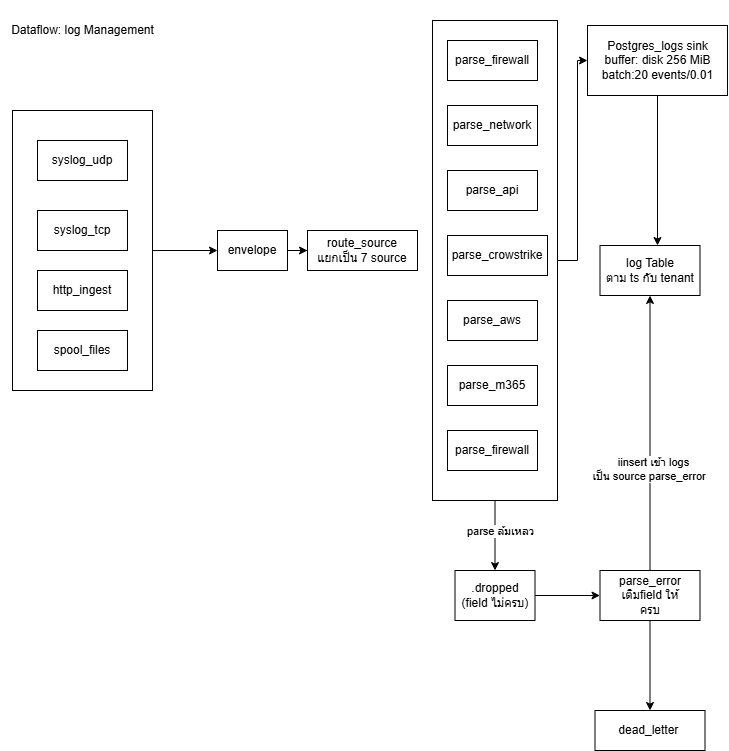

The diagram above was exported from draw.io. Its source (the exported page's mxGraphModel, read from the mxfile embedded in the PNG):
<mxGraphModel dx="1406" dy="780" grid="1" gridSize="10" guides="1" tooltips="1" connect="1" arrows="1" fold="1" page="1" pageScale="1" pageWidth="850" pageHeight="1100" math="0" shadow="0">
  <root>
    <mxCell id="0" />
    <mxCell id="1" parent="0" />
    <mxCell id="qUiJSfoffFsKPByMnKHZ-26" edge="1" parent="1" source="qUiJSfoffFsKPByMnKHZ-22" style="edgeStyle=orthogonalEdgeStyle;rounded=0;orthogonalLoop=1;jettySize=auto;html=1;entryX=0;entryY=0.5;entryDx=0;entryDy=0;" target="qUiJSfoffFsKPByMnKHZ-23">
      <mxGeometry relative="1" as="geometry" />
    </mxCell>
    <mxCell id="qUiJSfoffFsKPByMnKHZ-29" edge="1" parent="1" source="qUiJSfoffFsKPByMnKHZ-22" style="edgeStyle=orthogonalEdgeStyle;rounded=0;orthogonalLoop=1;jettySize=auto;html=1;entryX=0.5;entryY=0;entryDx=0;entryDy=0;" target="qUiJSfoffFsKPByMnKHZ-28">
      <mxGeometry relative="1" as="geometry" />
    </mxCell>
    <mxCell id="qUiJSfoffFsKPByMnKHZ-30" connectable="0" parent="qUiJSfoffFsKPByMnKHZ-29" style="edgeLabel;html=1;align=center;verticalAlign=middle;resizable=0;points=[];" value="parse ล้มเหลว" vertex="1">
      <mxGeometry relative="1" x="-0.1429" y="5" as="geometry">
        <mxPoint as="offset" />
      </mxGeometry>
    </mxCell>
    <mxCell id="qUiJSfoffFsKPByMnKHZ-22" parent="1" style="rounded=0;whiteSpace=wrap;html=1;" value="" vertex="1">
      <mxGeometry height="480" width="125" x="440" y="50" as="geometry" />
    </mxCell>
    <mxCell id="qUiJSfoffFsKPByMnKHZ-12" edge="1" parent="1" source="qUiJSfoffFsKPByMnKHZ-11" style="edgeStyle=orthogonalEdgeStyle;rounded=0;orthogonalLoop=1;jettySize=auto;html=1;entryX=0;entryY=0.5;entryDx=0;entryDy=0;" target="qUiJSfoffFsKPByMnKHZ-9">
      <mxGeometry relative="1" as="geometry" />
    </mxCell>
    <mxCell id="qUiJSfoffFsKPByMnKHZ-11" parent="1" style="rounded=0;whiteSpace=wrap;html=1;" value="" vertex="1">
      <mxGeometry height="280" width="140" x="20" y="140" as="geometry" />
    </mxCell>
    <mxCell id="qUiJSfoffFsKPByMnKHZ-1" parent="1" style="rounded=0;whiteSpace=wrap;html=1;" value="" vertex="1">
      <mxGeometry height="40" width="90" x="45" y="170" as="geometry" />
    </mxCell>
    <mxCell id="qUiJSfoffFsKPByMnKHZ-2" parent="1" style="text;html=1;whiteSpace=wrap;strokeColor=none;fillColor=none;align=center;verticalAlign=middle;rounded=0;" value="syslog_udp" vertex="1">
      <mxGeometry height="30" width="60" x="60" y="175" as="geometry" />
    </mxCell>
    <mxCell id="qUiJSfoffFsKPByMnKHZ-3" parent="1" style="rounded=0;whiteSpace=wrap;html=1;" value="" vertex="1">
      <mxGeometry height="40" width="90" x="45" y="240" as="geometry" />
    </mxCell>
    <mxCell id="qUiJSfoffFsKPByMnKHZ-4" parent="1" style="text;html=1;whiteSpace=wrap;strokeColor=none;fillColor=none;align=center;verticalAlign=middle;rounded=0;" value="syslog_tcp" vertex="1">
      <mxGeometry height="30" width="60" x="60" y="245" as="geometry" />
    </mxCell>
    <mxCell id="qUiJSfoffFsKPByMnKHZ-5" parent="1" style="rounded=0;whiteSpace=wrap;html=1;" value="" vertex="1">
      <mxGeometry height="40" width="90" x="45" y="300" as="geometry" />
    </mxCell>
    <mxCell id="qUiJSfoffFsKPByMnKHZ-6" parent="1" style="text;html=1;whiteSpace=wrap;strokeColor=none;fillColor=none;align=center;verticalAlign=middle;rounded=0;" value="http_ingest" vertex="1">
      <mxGeometry height="30" width="60" x="60" y="305" as="geometry" />
    </mxCell>
    <mxCell id="qUiJSfoffFsKPByMnKHZ-7" parent="1" style="rounded=0;whiteSpace=wrap;html=1;" value="" vertex="1">
      <mxGeometry height="40" width="90" x="45" y="360" as="geometry" />
    </mxCell>
    <mxCell id="qUiJSfoffFsKPByMnKHZ-8" parent="1" style="text;html=1;whiteSpace=wrap;strokeColor=none;fillColor=none;align=center;verticalAlign=middle;rounded=0;" value="spool_files" vertex="1">
      <mxGeometry height="30" width="60" x="60" y="365" as="geometry" />
    </mxCell>
    <mxCell id="qUiJSfoffFsKPByMnKHZ-14" edge="1" parent="1" source="qUiJSfoffFsKPByMnKHZ-9" style="edgeStyle=orthogonalEdgeStyle;rounded=0;orthogonalLoop=1;jettySize=auto;html=1;entryX=0;entryY=0.5;entryDx=0;entryDy=0;" target="qUiJSfoffFsKPByMnKHZ-13">
      <mxGeometry relative="1" as="geometry" />
    </mxCell>
    <mxCell id="qUiJSfoffFsKPByMnKHZ-9" parent="1" style="rounded=0;whiteSpace=wrap;html=1;" value="envelope" vertex="1">
      <mxGeometry height="40" width="70" x="225" y="260" as="geometry" />
    </mxCell>
    <mxCell id="qUiJSfoffFsKPByMnKHZ-13" parent="1" style="rounded=0;whiteSpace=wrap;html=1;" value="route_source&lt;div&gt;แยกเป็น 7 source&lt;/div&gt;" vertex="1">
      <mxGeometry height="40" width="110" x="315" y="260" as="geometry" />
    </mxCell>
    <mxCell id="qUiJSfoffFsKPByMnKHZ-15" parent="1" style="rounded=0;whiteSpace=wrap;html=1;" value="parse_firewall" vertex="1">
      <mxGeometry height="40" width="90" x="455" y="70" as="geometry" />
    </mxCell>
    <mxCell id="qUiJSfoffFsKPByMnKHZ-16" parent="1" style="rounded=0;whiteSpace=wrap;html=1;" value="parse_network" vertex="1">
      <mxGeometry height="40" width="90" x="455" y="135" as="geometry" />
    </mxCell>
    <mxCell id="qUiJSfoffFsKPByMnKHZ-17" parent="1" style="rounded=0;whiteSpace=wrap;html=1;" value="parse_api" vertex="1">
      <mxGeometry height="40" width="90" x="455" y="200" as="geometry" />
    </mxCell>
    <mxCell id="qUiJSfoffFsKPByMnKHZ-18" parent="1" style="rounded=0;whiteSpace=wrap;html=1;" value="parse_crowstrike" vertex="1">
      <mxGeometry height="40" width="100" x="455" y="265" as="geometry" />
    </mxCell>
    <mxCell id="qUiJSfoffFsKPByMnKHZ-19" parent="1" style="rounded=0;whiteSpace=wrap;html=1;" value="parse_aws" vertex="1">
      <mxGeometry height="40" width="90" x="455" y="330" as="geometry" />
    </mxCell>
    <mxCell id="qUiJSfoffFsKPByMnKHZ-20" parent="1" style="rounded=0;whiteSpace=wrap;html=1;" value="parse_m365" vertex="1">
      <mxGeometry height="40" width="90" x="455" y="395" as="geometry" />
    </mxCell>
    <mxCell id="qUiJSfoffFsKPByMnKHZ-21" parent="1" style="rounded=0;whiteSpace=wrap;html=1;" value="parse_firewall" vertex="1">
      <mxGeometry height="40" width="90" x="455" y="460" as="geometry" />
    </mxCell>
    <mxCell id="qUiJSfoffFsKPByMnKHZ-23" parent="1" style="rounded=0;whiteSpace=wrap;html=1;" value="" vertex="1">
      <mxGeometry height="70" width="140" x="595" y="55" as="geometry" />
    </mxCell>
    <mxCell id="qUiJSfoffFsKPByMnKHZ-24" parent="1" style="text;html=1;whiteSpace=wrap;strokeColor=none;fillColor=none;align=center;verticalAlign=middle;rounded=0;" value="Postgres_logs sink&lt;div&gt;buffer: disk 256 MiB&lt;/div&gt;&lt;div&gt;batch:20 events/0.01&lt;/div&gt;" vertex="1">
      <mxGeometry height="30" width="125" x="602.5" y="75" as="geometry" />
    </mxCell>
    <mxCell id="qUiJSfoffFsKPByMnKHZ-32" edge="1" parent="1" source="qUiJSfoffFsKPByMnKHZ-28" style="edgeStyle=orthogonalEdgeStyle;rounded=0;orthogonalLoop=1;jettySize=auto;html=1;entryX=0;entryY=0.5;entryDx=0;entryDy=0;" target="qUiJSfoffFsKPByMnKHZ-31">
      <mxGeometry relative="1" as="geometry" />
    </mxCell>
    <mxCell id="qUiJSfoffFsKPByMnKHZ-28" parent="1" style="rounded=0;whiteSpace=wrap;html=1;" value=".dropped&lt;div&gt;(field ไม่ครบ)&lt;/div&gt;" vertex="1">
      <mxGeometry height="50" width="80" x="462.5" y="600" as="geometry" />
    </mxCell>
    <mxCell id="qUiJSfoffFsKPByMnKHZ-42" edge="1" parent="1" source="qUiJSfoffFsKPByMnKHZ-31" style="edgeStyle=orthogonalEdgeStyle;rounded=0;orthogonalLoop=1;jettySize=auto;html=1;entryX=0.5;entryY=1;entryDx=0;entryDy=0;" target="qUiJSfoffFsKPByMnKHZ-37">
      <mxGeometry relative="1" as="geometry" />
    </mxCell>
    <mxCell id="qUiJSfoffFsKPByMnKHZ-43" connectable="0" parent="qUiJSfoffFsKPByMnKHZ-42" style="edgeLabel;html=1;align=center;verticalAlign=middle;resizable=0;points=[];" value="iinsert เข้า logs&lt;br&gt;เป็น source parse_error&lt;span style=&quot;white-space: pre;&quot;&gt;&#09;&lt;/span&gt;" vertex="1">
      <mxGeometry relative="1" x="-0.261" y="-3" as="geometry">
        <mxPoint as="offset" />
      </mxGeometry>
    </mxCell>
    <mxCell id="qUiJSfoffFsKPByMnKHZ-31" parent="1" style="rounded=0;whiteSpace=wrap;html=1;" value="" vertex="1">
      <mxGeometry height="50" width="100" x="607.5" y="600" as="geometry" />
    </mxCell>
    <mxCell id="qUiJSfoffFsKPByMnKHZ-40" edge="1" parent="1" source="qUiJSfoffFsKPByMnKHZ-31" style="edgeStyle=orthogonalEdgeStyle;rounded=0;orthogonalLoop=1;jettySize=auto;html=1;entryX=0.5;entryY=0;entryDx=0;entryDy=0;exitX=0.5;exitY=1;exitDx=0;exitDy=0;" target="qUiJSfoffFsKPByMnKHZ-34">
      <mxGeometry relative="1" as="geometry" />
    </mxCell>
    <mxCell id="qUiJSfoffFsKPByMnKHZ-33" parent="1" style="text;html=1;whiteSpace=wrap;strokeColor=none;fillColor=none;align=center;verticalAlign=middle;rounded=0;" value="parse_error&lt;br&gt;เติมfield ให้ครบ" vertex="1">
      <mxGeometry height="30" width="70" x="622.5" y="610" as="geometry" />
    </mxCell>
    <mxCell id="qUiJSfoffFsKPByMnKHZ-34" parent="1" style="rounded=0;whiteSpace=wrap;html=1;" value="" vertex="1">
      <mxGeometry height="40" width="110" x="602.5" y="740" as="geometry" />
    </mxCell>
    <mxCell id="qUiJSfoffFsKPByMnKHZ-35" parent="1" style="text;html=1;whiteSpace=wrap;strokeColor=none;fillColor=none;align=center;verticalAlign=middle;rounded=0;" value="dead_letter&amp;nbsp;" vertex="1">
      <mxGeometry height="30" width="70" x="622.5" y="745" as="geometry" />
    </mxCell>
    <mxCell id="qUiJSfoffFsKPByMnKHZ-37" parent="1" style="rounded=0;whiteSpace=wrap;html=1;" value="log Table&lt;div&gt;ตาม ts กับ tenant&lt;/div&gt;" vertex="1">
      <mxGeometry height="50" width="100" x="607.5" y="275" as="geometry" />
    </mxCell>
    <mxCell id="qUiJSfoffFsKPByMnKHZ-38" edge="1" parent="1" source="qUiJSfoffFsKPByMnKHZ-23" style="edgeStyle=orthogonalEdgeStyle;rounded=0;orthogonalLoop=1;jettySize=auto;html=1;entryX=0.575;entryY=0;entryDx=0;entryDy=0;entryPerimeter=0;" target="qUiJSfoffFsKPByMnKHZ-37">
      <mxGeometry relative="1" as="geometry" />
    </mxCell>
    <mxCell id="a6kIm1HYjT3pZJFwDk-X-1" parent="1" style="text;html=1;whiteSpace=wrap;strokeColor=none;fillColor=none;align=center;verticalAlign=middle;rounded=0;" value="Dataflow: log Management" vertex="1">
      <mxGeometry height="60" width="165" x="7.5" y="30" as="geometry" />
    </mxCell>
  </root>
</mxGraphModel>